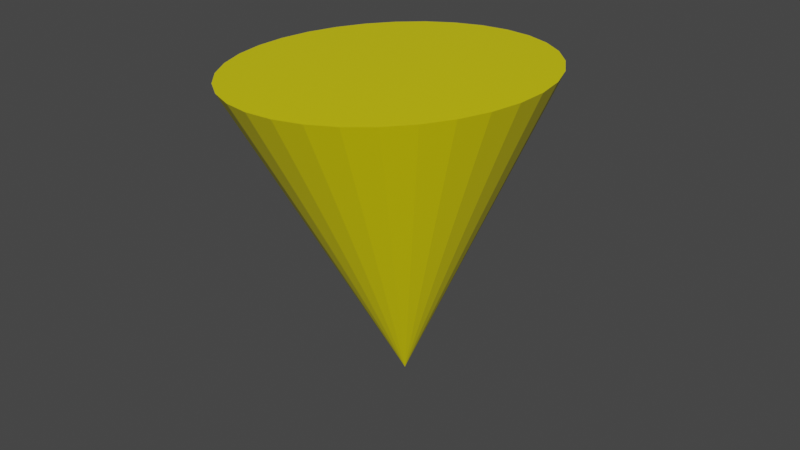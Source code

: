 # Source: bullet_effect.blend  (saved by Blender 2.83.19; exported with 4.5.12 LTS)
import bpy
from mathutils import Matrix  # noqa: F401  (used for matrix-valued properties, if any)

bpy.ops.wm.read_factory_settings(use_empty=True)
scene = bpy.context.scene
scene.name = 'Scene'

# ---- collections
col_collection = bpy.data.collections.new('Collection'); scene.collection.children.link(col_collection)

# ---- materials (node trees are filled in below, after node groups)
mat_material = bpy.data.materials.new('Material')
mat_material.alpha_threshold = 0.0
mat_material.use_transparent_shadow = False
mat_material.line_color = (0.0, 0.0, 0.0, 1.0)

# ---- material node trees
mat_material.use_nodes = True; mat_material.node_tree.nodes.clear()
_N = mat_material.node_tree.nodes; _L = mat_material.node_tree.links
n0 = _N.new('ShaderNodeOutputMaterial'); n0.name = 'Material Output'; n0.location = (300, 300)
n1 = _N.new('ShaderNodeBsdfPrincipled'); n1.name = 'Principled BSDF'; n1.location = (10, 300)
n1.distribution = 'GGX'
n1.subsurface_method = 'BURLEY'
n1.inputs[0].default_value = (0.8, 0.7123, 0.0, 1.0)
n1.inputs[2].default_value = 0.4
n1.inputs[3].default_value = 1.45
n1.inputs[27].default_value = (0.0, 0.0, 0.0, 1.0)
n1.inputs[28].default_value = 1.0
_L.new(n1.outputs[0], n0.inputs[0])
n0.is_active_output = True

# ---- world
world_world = bpy.data.worlds.new('World'); scene.world = world_world
world_world.use_nodes = True; world_world.node_tree.nodes.clear()
_N = world_world.node_tree.nodes; _L = world_world.node_tree.links
n0 = _N.new('ShaderNodeOutputWorld'); n0.name = 'World Output'; n0.location = (300, 300)
n1 = _N.new('ShaderNodeBackground'); n1.name = 'Background'; n1.location = (10, 300)
n1.inputs[0].default_value = (0.05088, 0.05088, 0.05088, 1.0)
_L.new(n1.outputs[0], n0.inputs[0])
n0.is_active_output = True
world_world.color = (0.05088, 0.05088, 0.05088)
world_world.use_sun_shadow = False
world_world.sun_shadow_jitter_overblur = 0.0

# ---- meshes
me_cube = bpy.data.meshes.new('Cube')
me_cube.from_pydata([(-0.35, 0.2763, 0.1069), (-0.1232, -0.4294, 0.08482), (-0.2893, 0.339, 0.1116), (-0.2045, -0.3972, 0.08343), (-0.2175, 0.3886, 0.1162), (-0.2779, -0.3498, 0.08295), (-0.1373, 0.4232, 0.1203), (-0.3407, -0.2889, 0.0834), (-0.05189, 0.4416, 0.124), (-0.3905, -0.2171, 0.08475), (-0.4437, -0.05147, 0.08994), (0.03546, 0.4429, 0.127), (-0.4451, 0.03586, 0.09357), (-0.4295, 0.1218, 0.09772), (-0.4252, -0.1369, 0.08696), (0.1214, 0.4271, 0.1292), (0.2027, 0.3949, 0.1306), (0.2761, 0.3475, 0.1311), (0.3389, 0.2867, 0.1307), (0.3886, 0.2148, 0.1293), (0.4234, 0.1346, 0.1271), (0.4419, 0.0492, 0.1241), (0.4433, -0.03814, 0.1205), (0.4277, -0.124, 0.1163), (0.3956, -0.2052, 0.1118), (0.3482, -0.2786, 0.1071), (-0.3974, 0.203, 0.1022), (0.2875, -0.3413, 0.1024), (0.02919, 0.03644, -0.7836), (-0.03729, -0.4451, 0.08706), (0.05007, -0.4438, 0.09007), (0.1355, -0.4255, 0.09373), (0.2156, -0.3909, 0.0979)], [], [(8, 28, 6), (11, 28, 8), (15, 28, 11), (20, 28, 19), (17, 28, 16), (19, 28, 18), (16, 28, 15), (27, 28, 25), (25, 28, 24), (18, 28, 17), (23, 28, 22), (22, 28, 21), (24, 28, 23), (21, 28, 20), (6, 28, 4), (4, 28, 2), (2, 28, 0), (0, 28, 26), (26, 28, 13), (13, 28, 12), (12, 28, 10), (10, 28, 14), (14, 28, 9), (9, 28, 7), (7, 28, 5), (5, 28, 3), (3, 28, 1), (1, 28, 29), (29, 28, 30), (30, 28, 31), (6, 4, 2, 0, 26, 13, 12, 10, 14, 9, 7, 5, 3, 1, 29, 30, 31, 32, 27, 25, 24, 23, 22, 21, 20, 19, 18, 17, 16, 15, 11, 8), (31, 28, 32), (32, 28, 27)])
_uv = me_cube.uv_layers.new(name='UVMap')
_uv.uv.foreach_set('vector', [0.3833, 0.05045, 0.25, 0.25, 0.3418, 0.02827, 0.4197, 0.08029, 0.25, 0.25, 0.3833, 0.05045, 0.4496, 0.1167, 0.25, 0.25, 0.4197, 0.08029, 0.4717, 0.3418, 0.25, 0.25, 0.4854, 0.2968, 0.4854, 0.2032, 0.25, 0.25, 0.4717, 0.1582, 0.4854, 0.2968, 0.25, 0.25, 0.49, 0.25, 0.4717, 0.1582, 0.25, 0.25, 0.4496, 0.1167, 0.25, 0.49, 0.25, 0.25, 0.2968, 0.4854, 0.2968, 0.4854, 0.25, 0.25, 0.3418, 0.4717, 0.49, 0.25, 0.25, 0.25, 0.4854, 0.2032, 0.3833, 0.4496, 0.25, 0.25, 0.4197, 0.4197, 0.4197, 0.4197, 0.25, 0.25, 0.4496, 0.3833, 0.3418, 0.4717, 0.25, 0.25, 0.3833, 0.4496, 0.4496, 0.3833, 0.25, 0.25, 0.4717, 0.3418, 0.3418, 0.02827, 0.25, 0.25, 0.2968, 0.01461, 0.2968, 0.01461, 0.25, 0.25, 0.25, 0.01, 0.25, 0.01, 0.25, 0.25, 0.2032, 0.01461, 0.2032, 0.01461, 0.25, 0.25, 0.1582, 0.02827, 0.1582, 0.02827, 0.25, 0.25, 0.1167, 0.05045, 0.1167, 0.05045, 0.25, 0.25, 0.08029, 0.08029, 0.08029, 0.08029, 0.25, 0.25, 0.05045, 0.1167, 0.05045, 0.1167, 0.25, 0.25, 0.02827, 0.1582, 0.02827, 0.1582, 0.25, 0.25, 0.01461, 0.2032, 0.01461, 0.2032, 0.25, 0.25, 0.01, 0.25, 0.01, 0.25, 0.25, 0.25, 0.01461, 0.2968, 0.01461, 0.2968, 0.25, 0.25, 0.02827, 0.3418, 0.02827, 0.3418, 0.25, 0.25, 0.05045, 0.3833, 0.05045, 0.3833, 0.25, 0.25, 0.08029, 0.4197, 0.08029, 0.4197, 0.25, 0.25, 0.1167, 0.4496, 0.1167, 0.4496, 0.25, 0.25, 0.1582, 0.4717, 0.8418, 0.02827, 0.7968, 0.01461, 0.75, 0.01, 0.7032, 0.01461, 0.6582, 0.02827, 0.6167, 0.05045, 0.5803, 0.08029, 0.5504, 0.1167, 0.5283, 0.1582, 0.5146, 0.2032, 0.51, 0.25, 0.5146, 0.2968, 0.5283, 0.3418, 0.5504, 0.3833, 0.5803, 0.4197, 0.6167, 0.4496, 0.6582, 0.4717, 0.7032, 0.4854, 0.75, 0.49, 0.7968, 0.4854, 0.8418, 0.4717, 0.8833, 0.4496, 0.9197, 0.4197, 0.9496, 0.3833, 0.9717, 0.3418, 0.9854, 0.2968, 0.99, 0.25, 0.9854, 0.2032, 0.9717, 0.1582, 0.9496, 0.1167, 0.9197, 0.08029, 0.8833, 0.05045, 0.1582, 0.4717, 0.25, 0.25, 0.2032, 0.4854, 0.2032, 0.4854, 0.25, 0.25, 0.25, 0.49])
me_cube.materials.append(mat_material)
me_cube.use_remesh_preserve_volume = False
me_cube.use_remesh_preserve_attributes = False
me_cube.use_mirror_vertex_groups = False
me_cube.update()

# ---- objects
ob_cube = bpy.data.objects.new('Cube', me_cube)

# ---- transforms, parenting, visibility, modifiers, constraints
ob_cube.location = (0.0, 0.0, 0.0)
ob_cube.rotation_euler = (-3.245, 3.1, -1.423)
ob_cube.lock_rotations_4d = False
ob_cube.empty_display_type = 'ARROWS'
ob_cube.lineart.crease_threshold = 0.0

# ---- collection membership
col_collection.objects.link(ob_cube)

# ---- scene / render settings (as saved in the file)
scene.frame_start = 1; scene.frame_end = 250; scene.frame_set(1)
scene.render.engine = 'BLENDER_EEVEE_NEXT'
scene.cycles.use_denoising = False
scene.cycles.samples = 128
scene.cycles.sampling_pattern = 'TABULATED_SOBOL'
scene.cycles.use_adaptive_sampling = False
scene.cycles.use_light_tree = False
scene.view_settings.view_transform = 'Filmic'
bpy.context.view_layer.update()

# ---- added for rendering (the .blend has no active camera and no usable light): camera, sun
cam_auto = bpy.data.cameras.new('AutoCamera')
cam_auto.lens = 50.0
cam_auto.sensor_width = 36.0
cam_auto.clip_end = 1000.0
ob_auto_camera = bpy.data.objects.new('AutoCamera', cam_auto)
scene.collection.objects.link(ob_auto_camera)
ob_auto_camera.location = (1.73366, -2.04571, 1.03367)
ob_auto_camera.rotation_euler = (1.09748, -7.21219e-08, 0.694738)
scene.camera = ob_auto_camera
light_auto_sun = bpy.data.lights.new('AutoSun', 'SUN')
light_auto_sun.energy = 3.0
light_auto_sun.angle = 0.0523599
ob_auto_sun = bpy.data.objects.new('AutoSun', light_auto_sun)
scene.collection.objects.link(ob_auto_sun)
ob_auto_sun.rotation_euler = (0.872665, 0.174533, 0.523599)
bpy.context.view_layer.update()

